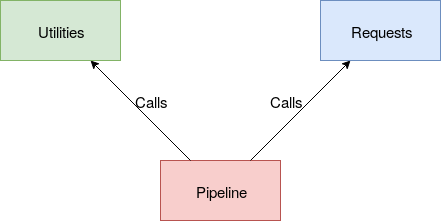

The diagram above was exported from draw.io. Its source (the exported page's mxGraphModel, read from the mxfile embedded in the PNG):
<mxGraphModel dx="803" dy="392" grid="1" gridSize="10" guides="1" tooltips="1" connect="1" arrows="1" fold="1" page="1" pageScale="1" pageWidth="850" pageHeight="1100" math="0" shadow="0">
  <root>
    <mxCell id="0" />
    <mxCell id="1" parent="0" />
    <mxCell id="pZ2veC7qzmJk2FVcTSjt-1" value="&lt;div style=&quot;font-size: 15px;&quot;&gt;Pipeline&lt;/div&gt;" style="rounded=0;whiteSpace=wrap;html=1;fillColor=#f8cecc;strokeColor=#b85450;fontSize=15;" parent="1" vertex="1">
      <mxGeometry x="320" y="230" width="120" height="60" as="geometry" />
    </mxCell>
    <mxCell id="pZ2veC7qzmJk2FVcTSjt-2" value="" style="endArrow=classic;html=1;exitX=0.75;exitY=0;exitDx=0;exitDy=0;entryX=0.25;entryY=1;entryDx=0;entryDy=0;" parent="1" source="pZ2veC7qzmJk2FVcTSjt-1" target="pZ2veC7qzmJk2FVcTSjt-3" edge="1">
      <mxGeometry width="50" height="50" relative="1" as="geometry">
        <mxPoint x="450" y="230" as="sourcePoint" />
        <mxPoint x="480" y="170" as="targetPoint" />
      </mxGeometry>
    </mxCell>
    <mxCell id="pZ2veC7qzmJk2FVcTSjt-3" value="Requests" style="rounded=0;whiteSpace=wrap;html=1;fillColor=#dae8fc;strokeColor=#6c8ebf;fontSize=15;" parent="1" vertex="1">
      <mxGeometry x="480" y="70" width="120" height="60" as="geometry" />
    </mxCell>
    <mxCell id="pZ2veC7qzmJk2FVcTSjt-4" value="" style="endArrow=classic;html=1;exitX=0.25;exitY=0;exitDx=0;exitDy=0;entryX=0.75;entryY=1;entryDx=0;entryDy=0;" parent="1" source="pZ2veC7qzmJk2FVcTSjt-1" target="pZ2veC7qzmJk2FVcTSjt-5" edge="1">
      <mxGeometry width="50" height="50" relative="1" as="geometry">
        <mxPoint x="320" y="210" as="sourcePoint" />
        <mxPoint x="240" y="150" as="targetPoint" />
      </mxGeometry>
    </mxCell>
    <mxCell id="pZ2veC7qzmJk2FVcTSjt-5" value="Utilities" style="rounded=0;whiteSpace=wrap;html=1;fillColor=#d5e8d4;strokeColor=#82b366;fontSize=15;" parent="1" vertex="1">
      <mxGeometry x="160" y="70" width="120" height="60" as="geometry" />
    </mxCell>
    <mxCell id="pZ2veC7qzmJk2FVcTSjt-6" value="Calls" style="text;html=1;strokeColor=none;fillColor=none;align=center;verticalAlign=middle;whiteSpace=wrap;rounded=0;fontSize=15;" parent="1" vertex="1">
      <mxGeometry x="425" y="160" width="40" height="20" as="geometry" />
    </mxCell>
    <mxCell id="pZ2veC7qzmJk2FVcTSjt-7" value="Calls" style="text;html=1;strokeColor=none;fillColor=none;align=center;verticalAlign=middle;whiteSpace=wrap;rounded=0;fontSize=15;" parent="1" vertex="1">
      <mxGeometry x="290" y="160" width="40" height="20" as="geometry" />
    </mxCell>
  </root>
</mxGraphModel>